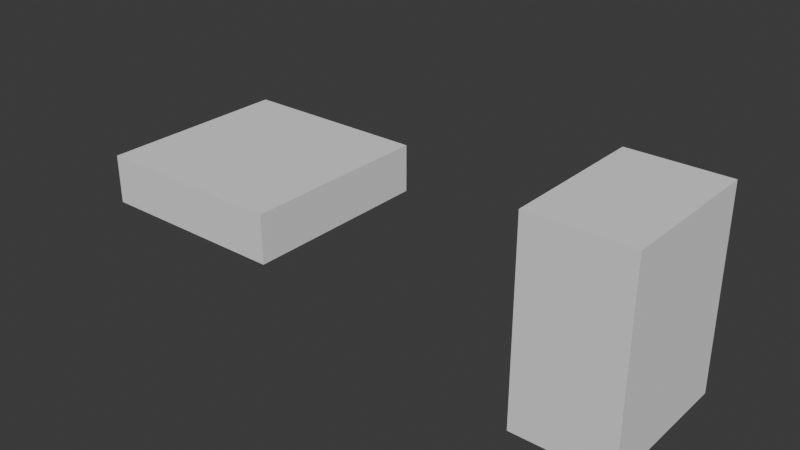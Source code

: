 # Source: right-revised.blend  (saved by Blender 5.1.30; exported with 4.5.12 LTS)
import bpy
from mathutils import Matrix  # noqa: F401  (used for matrix-valued properties, if any)

bpy.ops.wm.read_factory_settings(use_empty=True)
scene = bpy.context.scene
scene.name = 'Scene'

# ---- collections
col_collection = bpy.data.collections.new('Collection'); scene.collection.children.link(col_collection)

# ---- world
world_world = bpy.data.worlds.new('World'); scene.world = world_world
world_world.use_nodes = True; world_world.node_tree.nodes.clear()
_N = world_world.node_tree.nodes; _L = world_world.node_tree.links
n0 = _N.new('ShaderNodeOutputWorld'); n0.name = 'World Output'; n0.location = (200, 100)
n1 = _N.new('ShaderNodeBackground'); n1.name = 'Background'; n1.location = (-200, 100)
n1.inputs[0].default_value = (0.05088, 0.05088, 0.05088, 1.0)
_L.new(n1.outputs[0], n0.inputs[0])
n0.is_active_output = True
world_world.color = (0.05088, 0.05088, 0.05088)
world_world.sun_shadow_jitter_overblur = 0.0

# ---- meshes
me_vent_flanges = bpy.data.meshes.new('Vent flanges')
me_vent_flanges.from_pydata([(-3.0, -1.0, -0.25), (-1.0, -1.0, -0.25), (-1.0, 1.0, -0.25), (-3.0, 1.0, -0.25), (-3.0, -1.0, 0.25), (-1.0, -1.0, 0.25), (-1.0, 1.0, 0.25), (-3.0, 1.0, 0.25), (1.5, -0.75, -1.0), (2.5, -0.75, -1.0), (2.5, 0.75, -1.0), (1.5, 0.75, -1.0), (1.5, -0.75, 1.0), (2.5, -0.75, 1.0), (2.5, 0.75, 1.0), (1.5, 0.75, 1.0)], [], [(0, 3, 2), (0, 2, 1), (4, 5, 6), (4, 6, 7), (0, 1, 5), (0, 5, 4), (1, 2, 6), (1, 6, 5), (2, 3, 7), (2, 7, 6), (3, 0, 4), (3, 4, 7), (8, 11, 10), (8, 10, 9), (12, 13, 14), (12, 14, 15), (8, 9, 13), (8, 13, 12), (9, 10, 14), (9, 14, 13), (10, 11, 15), (10, 15, 14), (11, 8, 12), (11, 12, 15)])
me_vent_flanges.update()

# ---- objects
ob_vent_flanges = bpy.data.objects.new('Vent flanges', me_vent_flanges)
ob_shared_flange_study = bpy.data.objects.new('Shared flange study', me_vent_flanges)

# ---- transforms, parenting, visibility, modifiers, constraints
ob_vent_flanges.location = (0.0, 0.0, 0.0)
ob_shared_flange_study.location = (8.0, 0.0, 0.0)
ob_shared_flange_study.hide_render = True

# ---- collection membership
col_collection.objects.link(ob_vent_flanges)
col_collection.objects.link(ob_shared_flange_study)

# ---- scene / render settings (as saved in the file)
scene.frame_start = 1; scene.frame_end = 250; scene.frame_set(1)
scene.render.engine = 'BLENDER_EEVEE_NEXT'
scene.render.bake_bias = 0.0
scene.render.bake_samples = 0
scene.cycles.sampling_pattern = 'TABULATED_SOBOL'
scene.eevee.use_volume_custom_range = False
bpy.context.view_layer.update()

# ---- added for rendering (the .blend has no active camera and no usable light): camera, sun
cam_auto = bpy.data.cameras.new('AutoCamera')
cam_auto.lens = 50.0
cam_auto.sensor_width = 36.0
cam_auto.clip_end = 1000.0
ob_auto_camera = bpy.data.objects.new('AutoCamera', cam_auto)
scene.collection.objects.link(ob_auto_camera)
ob_auto_camera.location = (5.4722, -6.86664, 4.57776)
ob_auto_camera.rotation_euler = (1.09748, -7.21219e-08, 0.694738)
scene.camera = ob_auto_camera
light_auto_sun = bpy.data.lights.new('AutoSun', 'SUN')
light_auto_sun.energy = 3.0
light_auto_sun.angle = 0.0523599
ob_auto_sun = bpy.data.objects.new('AutoSun', light_auto_sun)
scene.collection.objects.link(ob_auto_sun)
ob_auto_sun.rotation_euler = (0.872665, 0.174533, 0.523599)
bpy.context.view_layer.update()
